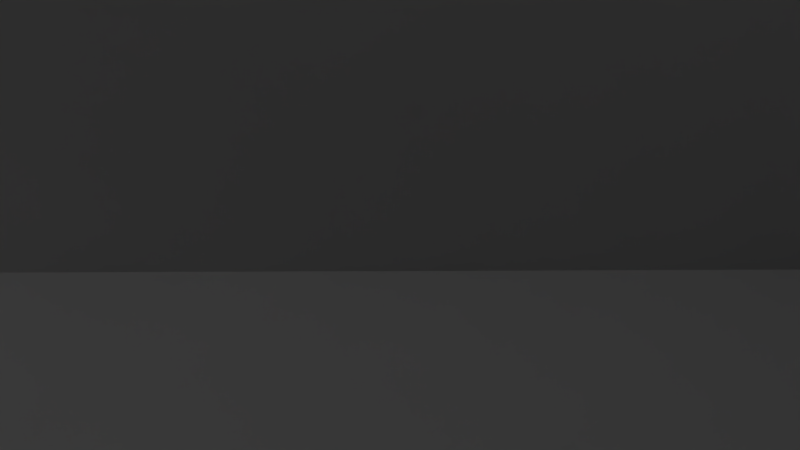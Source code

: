 # Source: Scene_6_Shot_1.blend  (saved by Blender 2.76.0; exported with 4.5.12 LTS)
import bpy
from mathutils import Matrix  # noqa: F401  (used for matrix-valued properties, if any)

bpy.ops.wm.read_factory_settings(use_empty=True)
scene = bpy.context.scene
scene.name = 'Scene'

# ---- collections
col_collection_1 = bpy.data.collections.new('Collection 1'); scene.collection.children.link(col_collection_1)

# ---- materials (node trees are filled in below, after node groups)
mat_material = bpy.data.materials.new('Material')
mat_material.alpha_threshold = 0.0
mat_material.roughness = 0.5
mat_material_005 = bpy.data.materials.new('Material.005')
mat_material_005.alpha_threshold = 0.0
mat_material_005.roughness = 0.5
mat_material_006 = bpy.data.materials.new('Material.006')
mat_material_006.alpha_threshold = 0.0
mat_material_006.roughness = 0.5
mat_material_004 = bpy.data.materials.new('Material.004')
mat_material_004.alpha_threshold = 0.0
mat_material_004.roughness = 0.5
mat_material_002 = bpy.data.materials.new('Material.002')
mat_material_002.alpha_threshold = 0.0
mat_material_002.roughness = 0.5

# ---- material node trees
mat_material.use_nodes = True; mat_material.node_tree.nodes.clear()
_N = mat_material.node_tree.nodes; _L = mat_material.node_tree.links
n0 = _N.new('ShaderNodeOutputMaterial'); n0.name = 'Material Output'; n0.location = (300, 300)
n1 = _N.new('ShaderNodeBsdfDiffuse'); n1.name = 'Diffuse BSDF'; n1.location = (10, 300)
n1.inputs[0].default_value = (0.8, 0.1214, 0.1635, 1.0)
_L.new(n1.outputs[0], n0.inputs[0])
n0.is_active_output = True
mat_material_005.use_nodes = True; mat_material_005.node_tree.nodes.clear()
_N = mat_material_005.node_tree.nodes; _L = mat_material_005.node_tree.links
n0 = _N.new('ShaderNodeOutputMaterial'); n0.name = 'Material Output'; n0.location = (300, 300)
n1 = _N.new('ShaderNodeBsdfDiffuse'); n1.name = 'Diffuse BSDF'; n1.location = (10, 300)
n1.inputs[1].default_value = 1.0
_L.new(n1.outputs[0], n0.inputs[0])
n0.is_active_output = True
mat_material_006.use_nodes = True; mat_material_006.node_tree.nodes.clear()
_N = mat_material_006.node_tree.nodes; _L = mat_material_006.node_tree.links
n0 = _N.new('ShaderNodeOutputMaterial'); n0.name = 'Material Output'; n0.location = (300, 300)
n1 = _N.new('ShaderNodeBsdfDiffuse'); n1.name = 'Diffuse BSDF'; n1.location = (10, 300)
n1.inputs[1].default_value = 1.0
_L.new(n1.outputs[0], n0.inputs[0])
n0.is_active_output = True
mat_material_004.use_nodes = True; mat_material_004.node_tree.nodes.clear()
_N = mat_material_004.node_tree.nodes; _L = mat_material_004.node_tree.links
n0 = _N.new('ShaderNodeOutputMaterial'); n0.name = 'Material Output'; n0.location = (300, 300)
n1 = _N.new('ShaderNodeBsdfDiffuse'); n1.name = 'Diffuse BSDF'; n1.location = (10, 300)
n1.inputs[1].default_value = 1.0
_L.new(n1.outputs[0], n0.inputs[0])
n0.is_active_output = True
mat_material_002.use_nodes = True; mat_material_002.node_tree.nodes.clear()
_N = mat_material_002.node_tree.nodes; _L = mat_material_002.node_tree.links
n0 = _N.new('ShaderNodeOutputMaterial'); n0.name = 'Material Output'; n0.location = (300, 300)
n1 = _N.new('ShaderNodeEmission'); n1.name = 'Emission'; n1.location = (10, 300)
n1.inputs[0].default_value = (0.8, 0.8, 0.8, 1.0)
n1.inputs[1].default_value = 100.0
_L.new(n1.outputs[0], n0.inputs[0])
n0.is_active_output = True

# ---- world
world_world = bpy.data.worlds.new('World'); scene.world = world_world
world_world.color = (0.05088, 0.05088, 0.05088)
world_world.use_sun_shadow = False
world_world.sun_shadow_jitter_overblur = 0.0
world_world.cycles.sampling_method = 'MANUAL'
world_world.cycles.sample_map_resolution = 256

# ---- cameras
cam_camera = bpy.data.cameras.new('Camera')
cam_camera.clip_end = 100.0
cam_camera.lens = 35.0
cam_camera.sensor_width = 32.0
cam_camera.sensor_height = 18.0
cam_camera.ortho_scale = 7.314
cam_camera.dof.focus_distance = 0.0

# ---- meshes
me_plane_015 = bpy.data.meshes.new('Plane.015')
me_plane_015.from_pydata([(-1.0, -1.0, 0.0), (1.0, -1.0, 0.0), (-1.0, 1.0, 0.0), (1.0, 1.0, 0.0)], [], [(0, 1, 3, 2)])
me_plane_015.use_remesh_preserve_volume = False
me_plane_015.use_remesh_preserve_attributes = False
me_plane_015.use_mirror_vertex_groups = False
me_plane_015.update()
me_plane_014 = bpy.data.meshes.new('Plane.014')
me_plane_014.from_pydata([(-1.0, -1.0, 0.0), (1.0, -1.0, 0.0), (-1.0, 1.0, 0.0), (1.0, 1.0, 0.0)], [], [(0, 1, 3, 2)])
me_plane_014.use_remesh_preserve_volume = False
me_plane_014.use_remesh_preserve_attributes = False
me_plane_014.use_mirror_vertex_groups = False
me_plane_014.update()
me_plane_013 = bpy.data.meshes.new('Plane.013')
me_plane_013.from_pydata([(-1.0, -1.0, 0.0), (1.0, -1.0, 0.0), (-1.0, 1.0, 0.0), (1.0, 1.0, 0.0)], [], [(0, 1, 3, 2)])
me_plane_013.use_remesh_preserve_volume = False
me_plane_013.use_remesh_preserve_attributes = False
me_plane_013.use_mirror_vertex_groups = False
me_plane_013.update()
me_plane_012 = bpy.data.meshes.new('Plane.012')
me_plane_012.from_pydata([(-1.0, -1.0, 0.0), (1.0, -1.0, 0.0), (-1.0, 1.0, 0.0), (1.0, 1.0, 0.0)], [], [(0, 1, 3, 2)])
me_plane_012.use_remesh_preserve_volume = False
me_plane_012.use_remesh_preserve_attributes = False
me_plane_012.use_mirror_vertex_groups = False
me_plane_012.update()
me_plane_011 = bpy.data.meshes.new('Plane.011')
me_plane_011.from_pydata([(-1.0, -1.0, 0.0), (1.0, -1.0, 0.0), (-1.0, 1.0, 0.0), (1.0, 1.0, 0.0)], [], [(0, 1, 3, 2)])
me_plane_011.use_remesh_preserve_volume = False
me_plane_011.use_remesh_preserve_attributes = False
me_plane_011.use_mirror_vertex_groups = False
me_plane_011.update()
me_plane_010 = bpy.data.meshes.new('Plane.010')
me_plane_010.from_pydata([(-1.0, -1.0, 0.0), (1.0, -1.0, 0.0), (-1.0, 1.0, 0.0), (1.0, 1.0, 0.0)], [], [(0, 1, 3, 2)])
me_plane_010.use_remesh_preserve_volume = False
me_plane_010.use_remesh_preserve_attributes = False
me_plane_010.use_mirror_vertex_groups = False
me_plane_010.update()
me_plane_009 = bpy.data.meshes.new('Plane.009')
me_plane_009.from_pydata([(-1.0, -1.0, 0.0), (1.0, -1.0, 0.0), (-1.0, 1.0, 0.0), (1.0, 1.0, 0.0)], [], [(0, 1, 3, 2)])
me_plane_009.use_remesh_preserve_volume = False
me_plane_009.use_remesh_preserve_attributes = False
me_plane_009.use_mirror_vertex_groups = False
me_plane_009.update()
me_plane_008 = bpy.data.meshes.new('Plane.008')
me_plane_008.from_pydata([(-1.0, -1.0, 0.0), (1.0, -1.0, 0.0), (-1.0, 1.0, 0.0), (1.0, 1.0, 0.0)], [], [(0, 1, 3, 2)])
me_plane_008.use_remesh_preserve_volume = False
me_plane_008.use_remesh_preserve_attributes = False
me_plane_008.use_mirror_vertex_groups = False
me_plane_008.update()
me_plane_001 = bpy.data.meshes.new('Plane.001')
me_plane_001.from_pydata([(-1.0, -1.0, 0.0), (1.0, -1.0, 0.0), (-1.0, 1.0, 0.0), (1.0, 1.0, 0.0), (-1.0, -1.0, 3.449), (1.0, -1.0, 3.449), (-1.0, 1.0, 3.449), (1.0, 1.0, 3.449), (-1.0, -1.0, 5.432), (1.0, -1.0, 5.432), (-1.0, 1.0, 5.432), (1.0, 1.0, 5.432)], [], [(0, 2, 3, 1), (7, 6, 10, 11), (2, 0, 4, 6), (3, 2, 6, 7), (0, 1, 5, 4), (1, 3, 7, 5), (8, 9, 11, 10), (4, 5, 9, 8), (5, 7, 11, 9), (6, 4, 8, 10)])
me_plane_001.materials.append(mat_material)
me_plane_001.use_remesh_preserve_volume = False
me_plane_001.use_remesh_preserve_attributes = False
me_plane_001.use_mirror_vertex_groups = False
me_plane_001.update()
me_plane_007 = bpy.data.meshes.new('Plane.007')
me_plane_007.from_pydata([(-1.0, -1.0, 0.0), (1.0, -1.0, 0.0), (-1.0, 1.0, 0.0), (1.0, 1.0, 0.0)], [], [(0, 1, 3, 2)])
me_plane_007.materials.append(mat_material_005)
me_plane_007.use_remesh_preserve_volume = False
me_plane_007.use_remesh_preserve_attributes = False
me_plane_007.use_mirror_vertex_groups = False
me_plane_007.update()
me_plane_006 = bpy.data.meshes.new('Plane.006')
me_plane_006.from_pydata([(-1.0, -1.0, 0.0), (1.0, -1.0, 0.0), (-1.0, 1.0, 0.0), (1.0, 1.0, 0.0)], [], [(0, 1, 3, 2)])
me_plane_006.materials.append(mat_material_006)
me_plane_006.use_remesh_preserve_volume = False
me_plane_006.use_remesh_preserve_attributes = False
me_plane_006.use_mirror_vertex_groups = False
me_plane_006.update()
me_plane_005 = bpy.data.meshes.new('Plane.005')
me_plane_005.from_pydata([(-1.0, -1.0, 0.0), (1.0, -1.0, 0.0), (-1.0, 1.0, 0.0), (1.0, 1.0, 0.0)], [], [(0, 1, 3, 2)])
me_plane_005.materials.append(mat_material_004)
me_plane_005.use_remesh_preserve_volume = False
me_plane_005.use_remesh_preserve_attributes = False
me_plane_005.use_mirror_vertex_groups = False
me_plane_005.update()
me_plane_004 = bpy.data.meshes.new('Plane.004')
me_plane_004.from_pydata([(-1.0, -1.0, 0.0), (1.0, -1.0, 0.0), (-1.0, 1.0, 0.0), (1.0, 1.0, 0.0)], [], [(0, 1, 3, 2)])
me_plane_004.materials.append(mat_material_002)
me_plane_004.use_remesh_preserve_volume = False
me_plane_004.use_remesh_preserve_attributes = False
me_plane_004.use_mirror_vertex_groups = False
me_plane_004.update()
me_plane_002 = bpy.data.meshes.new('Plane.002')
me_plane_002.from_pydata([(-1.0, -1.0, 0.0), (1.0, -1.0, 0.0), (-1.0, 1.0, 0.0), (1.0, 1.0, 0.0)], [], [(0, 1, 3, 2)])
me_plane_002.materials.append(mat_material_005)
me_plane_002.use_remesh_preserve_volume = False
me_plane_002.use_remesh_preserve_attributes = False
me_plane_002.use_mirror_vertex_groups = False
me_plane_002.update()
me_plane = bpy.data.meshes.new('Plane')
me_plane.from_pydata([(-1.0, -1.0, 0.0), (1.0, -1.0, 0.0), (-1.0, 1.0, 0.0), (1.0, 1.0, 0.0)], [], [(0, 1, 3, 2)])
me_plane.use_remesh_preserve_volume = False
me_plane.use_remesh_preserve_attributes = False
me_plane.use_mirror_vertex_groups = False
me_plane.update()

# ---- objects
ob_plane_015 = bpy.data.objects.new('Plane.015', me_plane_015)
ob_plane_014 = bpy.data.objects.new('Plane.014', me_plane_014)
ob_plane_013 = bpy.data.objects.new('Plane.013', me_plane_013)
ob_plane_012 = bpy.data.objects.new('Plane.012', me_plane_012)
ob_plane_011 = bpy.data.objects.new('Plane.011', me_plane_011)
ob_plane_010 = bpy.data.objects.new('Plane.010', me_plane_010)
ob_plane_009 = bpy.data.objects.new('Plane.009', me_plane_009)
ob_plane_001 = bpy.data.objects.new('Plane.001', me_plane_008)
ob_plane_003 = bpy.data.objects.new('Plane.003', me_plane_001)
ob_empty = bpy.data.objects.new('Empty', None)
ob_camera = bpy.data.objects.new('Camera', cam_camera)
ob_plane_007 = bpy.data.objects.new('Plane.007', me_plane_007)
ob_plane_006 = bpy.data.objects.new('Plane.006', me_plane_006)
ob_plane_005 = bpy.data.objects.new('Plane.005', me_plane_005)
ob_plane_004 = bpy.data.objects.new('Plane.004', me_plane_004)
ob_plane_002 = bpy.data.objects.new('Plane.002', me_plane_002)
ob_plane = bpy.data.objects.new('Plane', me_plane)

# ---- transforms, parenting, visibility, modifiers, constraints
ob_plane_015.location = (24.91, -13.12, 16.5)
ob_plane_015.scale = (22.88, 17.8, 17.8)
ob_plane_015.lineart.crease_threshold = 0.0
ob_plane_014.location = (0.0, 0.0, 0.0)
ob_plane_014.scale = (29.63, 23.05, 23.05)
ob_plane_014.lineart.crease_threshold = 0.0
ob_plane_013.location = (0.0, 0.0, 0.0)
ob_plane_013.scale = (29.63, 23.05, 23.05)
ob_plane_013.lineart.crease_threshold = 0.0
ob_plane_012.location = (0.0, 0.0, 0.0)
ob_plane_012.scale = (29.63, 23.05, 23.05)
ob_plane_012.lineart.crease_threshold = 0.0
ob_plane_011.location = (0.0, 0.0, 0.0)
ob_plane_011.scale = (29.63, 23.05, 23.05)
ob_plane_011.lineart.crease_threshold = 0.0
ob_plane_010.location = (0.0, 0.0, 0.0)
ob_plane_010.scale = (29.63, 23.05, 23.05)
ob_plane_010.lineart.crease_threshold = 0.0
ob_plane_009.location = (0.0, 0.0, 0.0)
ob_plane_009.scale = (29.63, 23.05, 23.05)
ob_plane_009.lineart.crease_threshold = 0.0
ob_plane_001.location = (0.0, 0.0, 0.0)
ob_plane_001.scale = (29.63, 23.05, 23.05)
ob_plane_001.lineart.crease_threshold = 0.0
ob_plane_003.location = (25.24, -7.009, 0.9602)
ob_plane_003.scale = (0.7393, 0.7393, 0.7393)
ob_plane_003.lineart.crease_threshold = 0.0
ob_empty.location = (23.56, -7.063, 15.31)
ob_empty.scale = (4.2, 4.2, 4.2)
ob_empty.empty_image_offset = (0.0, 0.0)
ob_empty.lineart.crease_threshold = 0.0
ob_camera.location = (12.69, -7.204, 11.41)
ob_camera.rotation_euler = (1.829, 0.01465, -1.856)
ob_camera.scale = (2.144, 2.144, 2.144)
ob_camera.lock_rotations_4d = False
ob_camera.empty_display_type = 'ARROWS'
ob_camera.color = (0.0, 0.0, 0.0, 0.0)
ob_camera.display_type = 'WIRE'
ob_camera.lineart.crease_threshold = 0.0
_c = ob_camera.constraints.new('TRACK_TO'); _c.name = 'Track To'
_c.target = ob_empty
ob_plane_007.location = (29.63, 0.0, 5.834)
ob_plane_007.rotation_euler = (0.0, 1.571, 0.0)
ob_plane_007.scale = (13.17, 23.05, 3.292)
ob_plane_007.lineart.crease_threshold = 0.0
ob_plane_006.location = (0.0, 23.05, 5.834)
ob_plane_006.rotation_euler = (1.571, 1.571, 0.0)
ob_plane_006.scale = (13.17, 29.63, 3.292)
ob_plane_006.lineart.crease_threshold = 0.0
ob_plane_005.location = (0.0, -23.05, 5.834)
ob_plane_005.rotation_euler = (1.571, 1.571, 0.0)
ob_plane_005.scale = (13.17, 29.63, 3.292)
ob_plane_005.lineart.crease_threshold = 0.0
ob_plane_004.location = (0.0, 0.0, 20.0)
ob_plane_004.scale = (-2.546, -2.546, -2.546)
ob_plane_004.lineart.crease_threshold = 0.0
ob_plane_002.location = (-29.63, 0.0, 5.834)
ob_plane_002.rotation_euler = (0.0, 1.571, 0.0)
ob_plane_002.scale = (13.17, 23.05, 3.292)
ob_plane_002.lineart.crease_threshold = 0.0
ob_plane.location = (0.0, 0.0, 0.0)
ob_plane.scale = (29.63, 23.05, 23.05)
ob_plane.lineart.crease_threshold = 0.0

# ---- collection membership
col_collection_1.objects.link(ob_plane_015)
col_collection_1.objects.link(ob_plane_014)
col_collection_1.objects.link(ob_plane_013)
col_collection_1.objects.link(ob_plane_012)
col_collection_1.objects.link(ob_plane_011)
col_collection_1.objects.link(ob_plane_010)
col_collection_1.objects.link(ob_plane_009)
col_collection_1.objects.link(ob_plane_001)
col_collection_1.objects.link(ob_plane_003)
col_collection_1.objects.link(ob_empty)
col_collection_1.objects.link(ob_camera)
col_collection_1.objects.link(ob_plane_007)
col_collection_1.objects.link(ob_plane_006)
col_collection_1.objects.link(ob_plane_005)
col_collection_1.objects.link(ob_plane_004)
col_collection_1.objects.link(ob_plane_002)
col_collection_1.objects.link(ob_plane)

# ---- scene / render settings (as saved in the file)
scene.camera = ob_camera
scene.frame_start = 1; scene.frame_end = 60; scene.frame_set(1)
scene.render.engine = 'CYCLES'
scene.render.image_settings.color_mode = 'RGB'
scene.render.fps = 30
scene.render.dither_intensity = 0.0
scene.cycles.use_denoising = False
scene.cycles.samples = 40
scene.cycles.sampling_pattern = 'TABULATED_SOBOL'
scene.cycles.light_sampling_threshold = 0.0
scene.cycles.use_adaptive_sampling = False
scene.cycles.use_light_tree = False
scene.cycles.blur_glossy = 0.0
scene.cycles.pixel_filter_type = 'GAUSSIAN'
scene.cycles.sample_clamp_indirect = 0.0
scene.view_settings.view_transform = 'Standard'
bpy.context.view_layer.update()
